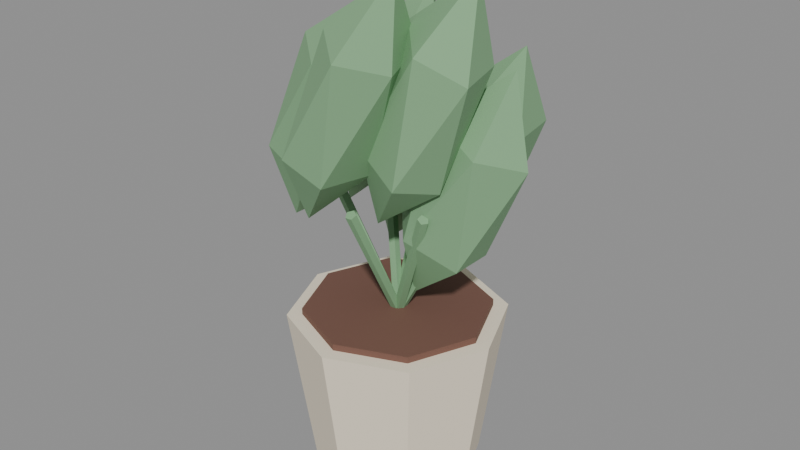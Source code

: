 # Source: source.blend  (saved by Blender 5.2.45; exported with 4.5.12 LTS)
import bpy
from mathutils import Matrix  # noqa: F401  (used for matrix-valued properties, if any)

bpy.ops.wm.read_factory_settings(use_empty=True)
scene = bpy.context.scene
scene.name = 'Scene'

# ---- images (referenced by path relative to the original .blend; pixels are not part of the script)
import os
ASSET_DIR = os.environ.get("B2B_ASSET_DIR", "")  # directory of the original .blend (textures are referenced by path, not embedded)
HERE = os.path.dirname(os.path.abspath(__file__))  # packed textures are extracted next to this script under _unpacked/

def load_image(name, relpath, width, height, colorspace="sRGB"):
    """Load a texture the original file referenced (path relative to the .blend, or extracted next to this script)."""
    p = next((c for c in (os.path.join(HERE, relpath), os.path.join(ASSET_DIR, relpath)) if relpath and os.path.exists(c)), "")
    if p:
        img = bpy.data.images.load(p, check_existing=True)
        img.name = name
    else:  # same state as the original file: an image datablock whose file is absent (Cycles renders it pink)
        img = bpy.data.images.new(name, width, height)
        img.source = "FILE"
        img.filepath = "//" + (relpath or name)
    img.colorspace_settings.name = colorspace
    return img
img_palette_png = load_image('palette.png', '_unpacked/palette.cadebe72.png', 2508, 2508, 'sRGB')

# ---- materials (node trees are filled in below, after node groups)
mat_sharedpalette_v001 = bpy.data.materials.new('SharedPalette_v001')

# ---- material node trees
mat_sharedpalette_v001.use_nodes = True; mat_sharedpalette_v001.node_tree.nodes.clear()
_N = mat_sharedpalette_v001.node_tree.nodes; _L = mat_sharedpalette_v001.node_tree.links
n0 = _N.new('ShaderNodeBsdfPrincipled'); n0.name = 'Principled BSDF'; n0.location = (-200, 100)
n0.inputs[2].default_value = 0.8
n0.inputs[10].default_value = 0.005
n1 = _N.new('ShaderNodeOutputMaterial'); n1.name = 'Material Output'; n1.location = (200, 100)
n2 = _N.new('ShaderNodeTexImage'); n2.name = 'Image Texture'; n2.location = (0, 0)
n2.image = img_palette_png
n2.interpolation = 'Closest'
_L.new(n0.outputs[0], n1.inputs[0])
_L.new(n2.outputs[0], n0.inputs[0])
n1.is_active_output = True

# ---- meshes
me_cone = bpy.data.meshes.new('Cone')
me_cone.from_pydata([(0.0, 0.14, -0.14), (0.0, 0.18, 0.14), (0.09899, 0.09899, -0.14), (0.1273, 0.1273, 0.14), (0.14, 0.0, -0.14), (0.18, 0.0, 0.14), (0.09899, -0.09899, -0.14), (0.1273, -0.1273, 0.14), (0.0, -0.14, -0.14), (0.0, -0.18, 0.14), (-0.09899, -0.09899, -0.14), (-0.1273, -0.1273, 0.14), (-0.14, 0.0, -0.14), (-0.18, 0.0, 0.14), (-0.09899, 0.09899, -0.14), (-0.1273, 0.1273, 0.14), (0.0, 0.155, 0.139), (0.0, 0.155, 0.151), (0.1096, 0.1096, 0.139), (0.1096, 0.1096, 0.151), (0.155, 0.0, 0.139), (0.155, 0.0, 0.151), (0.1096, -0.1096, 0.139), (0.1096, -0.1096, 0.151), (0.0, -0.155, 0.139), (0.0, -0.155, 0.151), (-0.1096, -0.1096, 0.139), (-0.1096, -0.1096, 0.151), (-0.155, 0.0, 0.139), (-0.155, 0.0, 0.151), (-0.1096, 0.1096, 0.139), (-0.1096, 0.1096, 0.151), (-0.007901, 1.866e-08, 0.1443), (0.1121, -2.111e-08, 0.3643), (-0.002442, 0.00856, 0.1413), (0.1176, 0.008559, 0.3613), (0.006392, 0.00529, 0.1365), (0.1264, 0.00529, 0.3565), (0.006392, -0.00529, 0.1365), (0.1264, -0.00529, 0.3565), (-0.002442, -0.008559, 0.1413), (0.1176, -0.00856, 0.3613), (0.03433, 0.0, 0.1874), (0.1417, -0.0368, 0.274), (0.05878, -0.05954, 0.3091), (0.007542, 0.0, 0.3307), (0.05878, 0.05954, 0.3091), (0.1417, 0.0368, 0.274), (0.1812, -0.05954, 0.4709), (0.09833, -0.0368, 0.506), (0.09833, 0.0368, 0.506), (0.1812, 0.05954, 0.4709), (0.2325, 0.0, 0.4493), (0.2057, 0.0, 0.5926), (0.005821, -0.005343, 0.1443), (-0.08259, 0.0758, 0.3643), (-0.003989, -0.007957, 0.1413), (-0.0924, 0.07319, 0.3613), (-0.008286, 0.000425, 0.1365), (-0.09669, 0.08157, 0.3565), (-0.001132, 0.00822, 0.1365), (-0.08954, 0.08936, 0.3565), (0.007587, 0.004655, 0.1413), (-0.08082, 0.0858, 0.3613), (-0.1735, 0.07947, 0.2571), (-0.1505, 0.1506, 0.3788), (-0.07354, 0.1097, 0.3468), (-0.06972, 0.02831, 0.3459), (-0.1443, 0.0189, 0.3773), (-0.1943, 0.09448, 0.3976), (-0.03248, 0.1434, 0.5427), (0.01744, 0.06781, 0.5224), (-0.02631, 0.0117, 0.5412), (-0.1033, 0.05259, 0.5732), (-0.1071, 0.134, 0.5741), (-0.003295, 0.08281, 0.6629), (-0.0006756, 0.007872, 0.1443), (0.009585, -0.1117, 0.3643), (0.008319, 0.003164, 0.1413), (0.01858, -0.1164, 0.3613), (0.005817, -0.005916, 0.1365), (0.01608, -0.1255, 0.3565), (-0.004724, -0.006821, 0.1365), (0.005537, -0.1264, 0.3565), (-0.008737, 0.001701, 0.1413), (0.001524, -0.1179, 0.3613), (-0.07539, -0.12, 0.3274), (-0.05623, -0.188, 0.4514), (-0.08478, -0.1004, 0.4633), (-0.03492, -0.03958, 0.4421), (0.02444, -0.08949, 0.4171), (0.01127, -0.1812, 0.4229), (-0.003917, -0.1496, 0.6429), (0.009251, -0.05792, 0.6371), (0.07675, -0.05115, 0.6086), (0.1053, -0.1387, 0.5967), (0.05545, -0.1995, 0.6179), (0.09592, -0.1192, 0.7326), (-0.004825, -0.006256, 0.1443), (0.06846, 0.08876, 0.3643), (-0.008269, 0.003294, 0.1413), (0.06502, 0.09831, 0.3613), (-0.0002851, 0.008292, 0.1365), (0.073, 0.1033, 0.3565), (0.008093, 0.001831, 0.1365), (0.08138, 0.09685, 0.3565), (0.005287, -0.007161, 0.1413), (0.07857, 0.08786, 0.3613), (-0.01185, 0.09683, 0.1872), (0.0998, 0.1223, 0.2724), (0.06254, 0.03861, 0.2873), (-0.01249, 0.03398, 0.3188), (-0.02159, 0.1148, 0.3233), (0.04781, 0.1694, 0.2947), (0.1682, 0.07521, 0.4567), (0.09877, 0.02062, 0.4853), (0.04677, 0.06773, 0.5076), (0.08404, 0.1514, 0.4927), (0.1591, 0.1561, 0.4612), (0.1584, 0.09321, 0.5928), (0.007786, 0.001346, 0.1443), (-0.1105, -0.0191, 0.3643), (0.003864, -0.008018, 0.1413), (-0.1144, -0.02846, 0.3613), (-0.005397, -0.006302, 0.1365), (-0.1236, -0.02675, 0.3565), (-0.0072, 0.004124, 0.1365), (-0.1254, -0.01632, 0.3565), (0.0009474, 0.00885, 0.1413), (-0.1173, -0.0116, 0.3613), (-0.2039, -0.02004, 0.2573), (-0.2211, 0.00583, 0.3967), (-0.1425, 0.04245, 0.3636), (-0.08329, -0.007603, 0.3385), (-0.1253, -0.07516, 0.3561), (-0.2105, -0.06685, 0.3921), (-0.1112, 0.03426, 0.5639), (-0.02602, 0.02596, 0.5279), (-0.0154, -0.04672, 0.5233), (-0.094, -0.08334, 0.5564), (-0.1532, -0.03329, 0.5815), (-0.03264, -0.02085, 0.6627), (-0.006646, 0.004273, 0.1443), (0.09429, -0.06062, 0.3643), (0.002575, 0.00852, 0.1413), (0.1035, -0.05637, 0.3613), (0.008238, 0.0009931, 0.1365), (0.1092, -0.0639, 0.3565), (0.002516, -0.007907, 0.1365), (0.1035, -0.0728, 0.3565), (-0.006683, -0.00588, 0.1413), (0.09426, -0.07077, 0.3613), (0.01573, -0.06625, 0.3272), (0.0973, -0.1304, 0.4252), (0.01518, -0.104, 0.4596), (-0.001082, -0.02441, 0.4659), (0.07098, -0.001601, 0.4354), (0.1318, -0.0671, 0.4103), (0.1309, -0.1282, 0.6246), (0.07009, -0.06269, 0.6497), (0.1046, 0.0005989, 0.6348), (0.1867, -0.02578, 0.6004), (0.203, -0.1054, 0.5941), (0.1861, -0.06354, 0.7328), (0.002007, -0.007642, 0.1443), (-0.02848, 0.1084, 0.3643), (-0.007659, -0.004536, 0.1413), (-0.03814, 0.1115, 0.3613), (-0.00674, 0.004839, 0.1365), (-0.03722, 0.1209, 0.3565), (0.003493, 0.007526, 0.1365), (-0.02699, 0.1236, 0.3565), (0.008899, -0.0001872, 0.1413), (-0.02158, 0.1159, 0.3613), (-0.116, 0.115, 0.1873), (-0.05259, 0.1883, 0.2921), (-0.009692, 0.1079, 0.2745), (-0.04839, 0.03812, 0.2912), (-0.1152, 0.07543, 0.3192), (-0.1178, 0.1682, 0.3198), (0.05424, 0.1567, 0.4608), (0.05683, 0.06391, 0.4602), (-0.008378, 0.04387, 0.4879), (-0.05127, 0.1243, 0.5055), (-0.01257, 0.194, 0.4888), (0.05505, 0.1172, 0.5927)], [], [(1, 2, 0), (3, 4, 2), (5, 6, 4), (7, 8, 6), (9, 10, 8), (11, 12, 10), (7, 5, 13), (13, 14, 12), (15, 0, 14), (6, 10, 14), (17, 18, 16), (19, 20, 18), (21, 22, 20), (23, 24, 22), (25, 26, 24), (27, 28, 26), (23, 21, 29), (29, 30, 28), (31, 16, 30), (28, 30, 22), (32, 35, 34), (34, 37, 36), (37, 38, 36), (33, 39, 37), (39, 40, 38), (41, 32, 40), (34, 38, 40), (42, 43, 44), (43, 42, 47), (42, 44, 45), (42, 45, 46), (42, 46, 47), (43, 47, 52), (44, 43, 48), (45, 44, 49), (46, 45, 50), (47, 46, 51), (43, 52, 48), (44, 48, 49), (45, 49, 50), (46, 50, 51), (47, 51, 52), (48, 52, 53), (49, 48, 53), (50, 49, 53), (51, 50, 53), (52, 51, 53), (54, 57, 56), (56, 59, 58), (59, 60, 58), (63, 61, 59), (61, 62, 60), (63, 54, 62), (58, 60, 62), (64, 65, 66), (65, 64, 69), (64, 66, 67), (64, 67, 68), (64, 68, 69), (65, 69, 74), (66, 65, 70), (67, 66, 71), (68, 67, 72), (69, 68, 73), (65, 74, 70), (66, 70, 71), (67, 71, 72), (68, 72, 73), (69, 73, 74), (70, 74, 75), (71, 70, 75), (72, 71, 75), (73, 72, 75), (74, 73, 75), (77, 78, 76), (79, 80, 78), (81, 82, 80), (77, 83, 81), (83, 84, 82), (85, 76, 84), (78, 80, 82), (86, 87, 88), (87, 86, 91), (86, 88, 89), (86, 89, 90), (86, 90, 91), (87, 91, 96), (88, 87, 92), (89, 88, 93), (90, 89, 94), (91, 90, 95), (87, 96, 92), (88, 92, 93), (89, 93, 94), (90, 94, 95), (91, 95, 96), (92, 96, 97), (93, 92, 97), (94, 93, 97), (95, 94, 97), (96, 95, 97), (98, 101, 100), (100, 103, 102), (103, 104, 102), (99, 105, 103), (105, 106, 104), (106, 99, 98), (100, 102, 104), (108, 109, 110), (109, 108, 113), (108, 110, 111), (108, 111, 112), (108, 112, 113), (109, 113, 118), (110, 109, 114), (111, 110, 115), (112, 111, 116), (113, 112, 117), (109, 118, 114), (110, 114, 115), (111, 115, 116), (112, 116, 117), (113, 117, 118), (114, 118, 119), (115, 114, 119), (116, 115, 119), (117, 116, 119), (118, 117, 119), (121, 122, 120), (122, 125, 124), (125, 126, 124), (129, 127, 125), (127, 128, 126), (128, 121, 120), (122, 126, 128), (130, 131, 132), (131, 130, 135), (130, 132, 133), (130, 133, 134), (130, 134, 135), (131, 135, 140), (132, 131, 136), (133, 132, 137), (134, 133, 138), (135, 134, 139), (131, 140, 136), (132, 136, 137), (133, 137, 138), (134, 138, 139), (135, 139, 140), (136, 140, 141), (137, 136, 141), (138, 137, 141), (139, 138, 141), (140, 139, 141), (142, 145, 144), (145, 146, 144), (147, 148, 146), (143, 151, 149), (149, 150, 148), (151, 142, 150), (144, 146, 148), (152, 153, 154), (153, 152, 157), (152, 154, 155), (152, 155, 156), (152, 156, 157), (153, 157, 162), (154, 153, 158), (155, 154, 159), (156, 155, 160), (157, 156, 161), (153, 162, 158), (154, 158, 159), (155, 159, 160), (156, 160, 161), (157, 161, 162), (158, 162, 163), (159, 158, 163), (160, 159, 163), (161, 160, 163), (162, 161, 163), (165, 166, 164), (167, 168, 166), (169, 170, 168), (165, 171, 169), (171, 172, 170), (173, 164, 172), (166, 170, 172), (174, 175, 176), (175, 174, 179), (174, 176, 177), (174, 177, 178), (174, 178, 179), (175, 179, 184), (176, 175, 180), (177, 176, 181), (178, 177, 182), (179, 178, 183), (175, 184, 180), (176, 180, 181), (177, 181, 182), (178, 182, 183), (179, 183, 184), (180, 184, 185), (181, 180, 185), (182, 181, 185), (183, 182, 185), (184, 183, 185), (1, 3, 2), (3, 5, 4), (5, 7, 6), (7, 9, 8), (9, 11, 10), (11, 13, 12), (5, 3, 1), (1, 15, 5), (15, 13, 5), (13, 11, 9), (9, 7, 13), (13, 15, 14), (15, 1, 0), (14, 0, 2), (2, 4, 6), (6, 8, 10), (10, 12, 14), (14, 2, 6), (17, 19, 18), (19, 21, 20), (21, 23, 22), (23, 25, 24), (25, 27, 26), (27, 29, 28), (21, 19, 17), (17, 31, 21), (31, 29, 21), (29, 27, 25), (25, 23, 29), (29, 31, 30), (31, 17, 16), (30, 16, 18), (18, 20, 30), (20, 22, 30), (22, 24, 26), (26, 28, 22), (32, 33, 35), (34, 35, 37), (37, 39, 38), (37, 35, 33), (33, 41, 39), (39, 41, 40), (41, 33, 32), (40, 32, 34), (34, 36, 38), (54, 55, 57), (56, 57, 59), (59, 61, 60), (59, 57, 55), (55, 63, 59), (61, 63, 62), (63, 55, 54), (62, 54, 56), (56, 58, 62), (77, 79, 78), (79, 81, 80), (81, 83, 82), (81, 79, 77), (77, 85, 83), (83, 85, 84), (85, 77, 76), (84, 76, 82), (76, 78, 82), (98, 99, 101), (100, 101, 103), (103, 105, 104), (103, 101, 99), (99, 107, 105), (105, 107, 106), (106, 107, 99), (106, 98, 104), (98, 100, 104), (121, 123, 122), (122, 123, 125), (125, 127, 126), (125, 123, 121), (121, 129, 125), (127, 129, 128), (128, 129, 121), (128, 120, 122), (122, 124, 126), (142, 143, 145), (145, 147, 146), (147, 149, 148), (147, 145, 149), (145, 143, 149), (149, 151, 150), (151, 143, 142), (150, 142, 148), (142, 144, 148), (165, 167, 166), (167, 169, 168), (169, 171, 170), (169, 167, 165), (165, 173, 171), (171, 173, 172), (173, 165, 164), (172, 164, 166), (166, 168, 170)])
_uv = me_cone.uv_layers.new(name='UVMap')
_uv.uv.foreach_set('vector', [0.01575, 0.578, 0.01575, 0.578, 0.01575, 0.578, 0.01575, 0.578, 0.01575, 0.578, 0.01575, 0.578, 0.01575, 0.578, 0.01575, 0.578, 0.01575, 0.578, 0.01575, 0.578, 0.01575, 0.578, 0.01575, 0.578, 0.01575, 0.578, 0.01575, 0.578, 0.01575, 0.578, 0.01575, 0.578, 0.01575, 0.578, 0.01575, 0.578, 0.01575, 0.578, 0.01575, 0.578, 0.01575, 0.578, 0.01575, 0.578, 0.01575, 0.578, 0.01575, 0.578, 0.01575, 0.578, 0.01575, 0.578, 0.01575, 0.578, 0.01575, 0.578, 0.01575, 0.578, 0.01575, 0.578, 0.422, 0.6094, 0.422, 0.6094, 0.422, 0.6094, 0.422, 0.6094, 0.422, 0.6094, 0.422, 0.6094, 0.422, 0.6094, 0.422, 0.6094, 0.422, 0.6094, 0.422, 0.6094, 0.422, 0.6094, 0.422, 0.6094, 0.422, 0.6094, 0.422, 0.6094, 0.422, 0.6094, 0.422, 0.6094, 0.422, 0.6094, 0.422, 0.6094, 0.422, 0.6094, 0.422, 0.6094, 0.422, 0.6094, 0.422, 0.6094, 0.422, 0.6094, 0.422, 0.6094, 0.422, 0.6094, 0.422, 0.6094, 0.422, 0.6094, 0.422, 0.6094, 0.422, 0.6094, 0.422, 0.6094, 0.3283, 0.7969, 0.3283, 0.7969, 0.3283, 0.7969, 0.3283, 0.7969, 0.3283, 0.7969, 0.3283, 0.7969, 0.3283, 0.7969, 0.3283, 0.7969, 0.3283, 0.7969, 0.3283, 0.7969, 0.3283, 0.7969, 0.3283, 0.7969, 0.3283, 0.7969, 0.3283, 0.7969, 0.3283, 0.7969, 0.3283, 0.7969, 0.3283, 0.7969, 0.3283, 0.7969, 0.3283, 0.7969, 0.3283, 0.7969, 0.3283, 0.7969, 0.3283, 0.7969, 0.3283, 0.7969, 0.3283, 0.7969, 0.3283, 0.7969, 0.3283, 0.7969, 0.3283, 0.7969, 0.3283, 0.7969, 0.3283, 0.7969, 0.3283, 0.7969, 0.3283, 0.7969, 0.3283, 0.7969, 0.3283, 0.7969, 0.3283, 0.7969, 0.3283, 0.7969, 0.3283, 0.7969, 0.3283, 0.7969, 0.3283, 0.7969, 0.3283, 0.7969, 0.3283, 0.7969, 0.3283, 0.7969, 0.3283, 0.7969, 0.3283, 0.7969, 0.3283, 0.7969, 0.3283, 0.7969, 0.3283, 0.7969, 0.3283, 0.7969, 0.3283, 0.7969, 0.3283, 0.7969, 0.3283, 0.7969, 0.3283, 0.7969, 0.3283, 0.7969, 0.3283, 0.7969, 0.3283, 0.7969, 0.3283, 0.7969, 0.3283, 0.7969, 0.3283, 0.7969, 0.3283, 0.7969, 0.3283, 0.7969, 0.3283, 0.7969, 0.3283, 0.7969, 0.3283, 0.7969, 0.3283, 0.7969, 0.3283, 0.7969, 0.3283, 0.7969, 0.3283, 0.7969, 0.3283, 0.7969, 0.3283, 0.7969, 0.3283, 0.7969, 0.3283, 0.7969, 0.3283, 0.7969, 0.3283, 0.7969, 0.3283, 0.7969, 0.3283, 0.7969, 0.3283, 0.7969, 0.3283, 0.7969, 0.3283, 0.7969, 0.3283, 0.7969, 0.3283, 0.7969, 0.3283, 0.7969, 0.3283, 0.7969, 0.3283, 0.7969, 0.3283, 0.7969, 0.3283, 0.7969, 0.3283, 0.7969, 0.3283, 0.7969, 0.3283, 0.7969, 0.3283, 0.7969, 0.3283, 0.7969, 0.3283, 0.7969, 0.3283, 0.7969, 0.3283, 0.7969, 0.3283, 0.7969, 0.3283, 0.7969, 0.3283, 0.7969, 0.3283, 0.7969, 0.3283, 0.7969, 0.3283, 0.7969, 0.3283, 0.7969, 0.3283, 0.7969, 0.3283, 0.7969, 0.3283, 0.7969, 0.3283, 0.7969, 0.3283, 0.7969, 0.3283, 0.7969, 0.3283, 0.7969, 0.3283, 0.7969, 0.3283, 0.7969, 0.3283, 0.7969, 0.3283, 0.7969, 0.3283, 0.7969, 0.3283, 0.7969, 0.3283, 0.7969, 0.3283, 0.7969, 0.3283, 0.7969, 0.3283, 0.7969, 0.3283, 0.7969, 0.3283, 0.7969, 0.3283, 0.7969, 0.3283, 0.7969, 0.3283, 0.7969, 0.3283, 0.7969, 0.3283, 0.7969, 0.3283, 0.7969, 0.3283, 0.7969, 0.3283, 0.7969, 0.3283, 0.7969, 0.3283, 0.7969, 0.3283, 0.7969, 0.3283, 0.7969, 0.3283, 0.7969, 0.3283, 0.7969, 0.3283, 0.7969, 0.3283, 0.7969, 0.3283, 0.7969, 0.3283, 0.7969, 0.3283, 0.7969, 0.3283, 0.7969, 0.3283, 0.7969, 0.3283, 0.7969, 0.3283, 0.7969, 0.3283, 0.7969, 0.3283, 0.7969, 0.3283, 0.7969, 0.3283, 0.7969, 0.3283, 0.7969, 0.3283, 0.7969, 0.3283, 0.7969, 0.3283, 0.7969, 0.3283, 0.7969, 0.3283, 0.7969, 0.3283, 0.7969, 0.3283, 0.7969, 0.3283, 0.7969, 0.3283, 0.7969, 0.3283, 0.7969, 0.3283, 0.7969, 0.3283, 0.7969, 0.3283, 0.7969, 0.3283, 0.7969, 0.3283, 0.7969, 0.3283, 0.7969, 0.3283, 0.7969, 0.3283, 0.7969, 0.3283, 0.7969, 0.3283, 0.7969, 0.3283, 0.7969, 0.3283, 0.7969, 0.3283, 0.7969, 0.3283, 0.7969, 0.3283, 0.7969, 0.3283, 0.7969, 0.3283, 0.7969, 0.3283, 0.7969, 0.3283, 0.7969, 0.3283, 0.7969, 0.3283, 0.7969, 0.3283, 0.7969, 0.3283, 0.7969, 0.3283, 0.7969, 0.3283, 0.7969, 0.3283, 0.7969, 0.3283, 0.7969, 0.3283, 0.7969, 0.3283, 0.7969, 0.3283, 0.7969, 0.3283, 0.7969, 0.3283, 0.7969, 0.3283, 0.7969, 0.3283, 0.7969, 0.3283, 0.7969, 0.3283, 0.7969, 0.3283, 0.7969, 0.3283, 0.7969, 0.3283, 0.7969, 0.3283, 0.7969, 0.3283, 0.7969, 0.3283, 0.7969, 0.3283, 0.7969, 0.3283, 0.7969, 0.3283, 0.7969, 0.3283, 0.7969, 0.3283, 0.7969, 0.3283, 0.7969, 0.3283, 0.7969, 0.3283, 0.7969, 0.3283, 0.7969, 0.3283, 0.7969, 0.3283, 0.7969, 0.3283, 0.7969, 0.3283, 0.7969, 0.3283, 0.7969, 0.3283, 0.7969, 0.3283, 0.7969, 0.3283, 0.7969, 0.3283, 0.7969, 0.3283, 0.7969, 0.3283, 0.7969, 0.3283, 0.7969, 0.3283, 0.7969, 0.3283, 0.7969, 0.3283, 0.7969, 0.3283, 0.7969, 0.3283, 0.7969, 0.3283, 0.7969, 0.3283, 0.7969, 0.3283, 0.7969, 0.3283, 0.7969, 0.3283, 0.7969, 0.3283, 0.7969, 0.3283, 0.7969, 0.3283, 0.7969, 0.3283, 0.7969, 0.3283, 0.7969, 0.3283, 0.7969, 0.3283, 0.7969, 0.3283, 0.7969, 0.3283, 0.7969, 0.3283, 0.7969, 0.3283, 0.7969, 0.3283, 0.7969, 0.3283, 0.7969, 0.3283, 0.7969, 0.3283, 0.7969, 0.3283, 0.7969, 0.3283, 0.7969, 0.3283, 0.7969, 0.3283, 0.7969, 0.3283, 0.7969, 0.3283, 0.7969, 0.3283, 0.7969, 0.3283, 0.7969, 0.3283, 0.7969, 0.3283, 0.7969, 0.3283, 0.7969, 0.3283, 0.7969, 0.3283, 0.7969, 0.3283, 0.7969, 0.3283, 0.7969, 0.3283, 0.7969, 0.3283, 0.7969, 0.3283, 0.7969, 0.3283, 0.7969, 0.3283, 0.7969, 0.3283, 0.7969, 0.3283, 0.7969, 0.3283, 0.7969, 0.3283, 0.7969, 0.3283, 0.7969, 0.3283, 0.7969, 0.3283, 0.7969, 0.3283, 0.7969, 0.3283, 0.7969, 0.3283, 0.7969, 0.3283, 0.7969, 0.3283, 0.7969, 0.3283, 0.7969, 0.3283, 0.7969, 0.3283, 0.7969, 0.3283, 0.7969, 0.3283, 0.7969, 0.3283, 0.7969, 0.3283, 0.7969, 0.3283, 0.7969, 0.3283, 0.7969, 0.3283, 0.7969, 0.3283, 0.7969, 0.3283, 0.7969, 0.3283, 0.7969, 0.3283, 0.7969, 0.3283, 0.7969, 0.3283, 0.7969, 0.3283, 0.7969, 0.3283, 0.7969, 0.3283, 0.7969, 0.3283, 0.7969, 0.3283, 0.7969, 0.3283, 0.7969, 0.3283, 0.7969, 0.3283, 0.7969, 0.3283, 0.7969, 0.3283, 0.7969, 0.3283, 0.7969, 0.3283, 0.7969, 0.3283, 0.7969, 0.3283, 0.7969, 0.3283, 0.7969, 0.3283, 0.7969, 0.3283, 0.7969, 0.3283, 0.7969, 0.3283, 0.7969, 0.3283, 0.7969, 0.3283, 0.7969, 0.3283, 0.7969, 0.3283, 0.7969, 0.3283, 0.7969, 0.3283, 0.7969, 0.3283, 0.7969, 0.3283, 0.7969, 0.3283, 0.7969, 0.3283, 0.7969, 0.3283, 0.7969, 0.3283, 0.7969, 0.3283, 0.7969, 0.3283, 0.7969, 0.3283, 0.7969, 0.3283, 0.7969, 0.3283, 0.7969, 0.3283, 0.7969, 0.3283, 0.7969, 0.3283, 0.7969, 0.3283, 0.7969, 0.3283, 0.7969, 0.3283, 0.7969, 0.3283, 0.7969, 0.3283, 0.7969, 0.3283, 0.7969, 0.3283, 0.7969, 0.3283, 0.7969, 0.3283, 0.7969, 0.3283, 0.7969, 0.3283, 0.7969, 0.3283, 0.7969, 0.3283, 0.7969, 0.3283, 0.7969, 0.3283, 0.7969, 0.3283, 0.7969, 0.3283, 0.7969, 0.3283, 0.7969, 0.3283, 0.7969, 0.3283, 0.7969, 0.3283, 0.7969, 0.3283, 0.7969, 0.3283, 0.7969, 0.3283, 0.7969, 0.3283, 0.7969, 0.3283, 0.7969, 0.3283, 0.7969, 0.3283, 0.7969, 0.3283, 0.7969, 0.3283, 0.7969, 0.3283, 0.7969, 0.3283, 0.7969, 0.3283, 0.7969, 0.3283, 0.7969, 0.3283, 0.7969, 0.3283, 0.7969, 0.3283, 0.7969, 0.3283, 0.7969, 0.3283, 0.7969, 0.3283, 0.7969, 0.3283, 0.7969, 0.3283, 0.7969, 0.3283, 0.7969, 0.3283, 0.7969, 0.3283, 0.7969, 0.3283, 0.7969, 0.3283, 0.7969, 0.3283, 0.7969, 0.3283, 0.7969, 0.3283, 0.7969, 0.3283, 0.7969, 0.3283, 0.7969, 0.3283, 0.7969, 0.3283, 0.7969, 0.3283, 0.7969, 0.3283, 0.7969, 0.3283, 0.7969, 0.3283, 0.7969, 0.3283, 0.7969, 0.3283, 0.7969, 0.3283, 0.7969, 0.3283, 0.7969, 0.3283, 0.7969, 0.3283, 0.7969, 0.3283, 0.7969, 0.3283, 0.7969, 0.3283, 0.7969, 0.3283, 0.7969, 0.3283, 0.7969, 0.3283, 0.7969, 0.3283, 0.7969, 0.3283, 0.7969, 0.3283, 0.7969, 0.3283, 0.7969, 0.3283, 0.7969, 0.3283, 0.7969, 0.3283, 0.7969, 0.3283, 0.7969, 0.3283, 0.7969, 0.3283, 0.7969, 0.3283, 0.7969, 0.3283, 0.7969, 0.3283, 0.7969, 0.3283, 0.7969, 0.3283, 0.7969, 0.3283, 0.7969, 0.3283, 0.7969, 0.3283, 0.7969, 0.3283, 0.7969, 0.3283, 0.7969, 0.3283, 0.7969, 0.3283, 0.7969, 0.3283, 0.7969, 0.3283, 0.7969, 0.3283, 0.7969, 0.3283, 0.7969, 0.3283, 0.7969, 0.3283, 0.7969, 0.3283, 0.7969, 0.3283, 0.7969, 0.3283, 0.7969, 0.3283, 0.7969, 0.3283, 0.7969, 0.3283, 0.7969, 0.3283, 0.7969, 0.3283, 0.7969, 0.3283, 0.7969, 0.3283, 0.7969, 0.3283, 0.7969, 0.3283, 0.7969, 0.3283, 0.7969, 0.3283, 0.7969, 0.3283, 0.7969, 0.3283, 0.7969, 0.3283, 0.7969, 0.3283, 0.7969, 0.3283, 0.7969, 0.3283, 0.7969, 0.3283, 0.7969, 0.3283, 0.7969, 0.3283, 0.7969, 0.3283, 0.7969, 0.3283, 0.7969, 0.3283, 0.7969, 0.3283, 0.7969, 0.3283, 0.7969, 0.3283, 0.7969, 0.3283, 0.7969, 0.3283, 0.7969, 0.3283, 0.7969, 0.3283, 0.7969, 0.3283, 0.7969, 0.3283, 0.7969, 0.3283, 0.7969, 0.3283, 0.7969, 0.3283, 0.7969, 0.3283, 0.7969, 0.3283, 0.7969, 0.3283, 0.7969, 0.3283, 0.7969, 0.3283, 0.7969, 0.3283, 0.7969, 0.3283, 0.7969, 0.3283, 0.7969, 0.3283, 0.7969, 0.3283, 0.7969, 0.3283, 0.7969, 0.3283, 0.7969, 0.3283, 0.7969, 0.3283, 0.7969, 0.3283, 0.7969, 0.3283, 0.7969, 0.3283, 0.7969, 0.3283, 0.7969, 0.3283, 0.7969, 0.3283, 0.7969, 0.3283, 0.7969, 0.3283, 0.7969, 0.3283, 0.7969, 0.3283, 0.7969, 0.3283, 0.7969, 0.3283, 0.7969, 0.3283, 0.7969, 0.3283, 0.7969, 0.3283, 0.7969, 0.3283, 0.7969, 0.3283, 0.7969, 0.3283, 0.7969, 0.3283, 0.7969, 0.3283, 0.7969, 0.3283, 0.7969, 0.3283, 0.7969, 0.3283, 0.7969, 0.3283, 0.7969, 0.3283, 0.7969, 0.3283, 0.7969, 0.3283, 0.7969, 0.3283, 0.7969, 0.3283, 0.7969, 0.3283, 0.7969, 0.3283, 0.7969, 0.3283, 0.7969, 0.3283, 0.7969, 0.3283, 0.7969, 0.3283, 0.7969, 0.3283, 0.7969, 0.3283, 0.7969, 0.3283, 0.7969, 0.3283, 0.7969, 0.3283, 0.7969, 0.3283, 0.7969, 0.3283, 0.7969, 0.3283, 0.7969, 0.3283, 0.7969, 0.3283, 0.7969, 0.3283, 0.7969, 0.3283, 0.7969, 0.3283, 0.7969, 0.3283, 0.7969, 0.3283, 0.7969, 0.3283, 0.7969, 0.3283, 0.7969, 0.3283, 0.7969, 0.3283, 0.7969, 0.3283, 0.7969, 0.3283, 0.7969, 0.3283, 0.7969, 0.3283, 0.7969, 0.3283, 0.7969, 0.3283, 0.7969, 0.3283, 0.7969, 0.3283, 0.7969, 0.3283, 0.7969, 0.3283, 0.7969, 0.3283, 0.7969, 0.3283, 0.7969, 0.3283, 0.7969, 0.3283, 0.7969, 0.3283, 0.7969, 0.3283, 0.7969, 0.3283, 0.7969, 0.3283, 0.7969, 0.3283, 0.7969, 0.3283, 0.7969, 0.3283, 0.7969, 0.3283, 0.7969, 0.3283, 0.7969, 0.3283, 0.7969, 0.3283, 0.7969, 0.3283, 0.7969, 0.3283, 0.7969, 0.3283, 0.7969, 0.3283, 0.7969, 0.3283, 0.7969, 0.3283, 0.7969, 0.3283, 0.7969, 0.01575, 0.578, 0.01575, 0.578, 0.01575, 0.578, 0.01575, 0.578, 0.01575, 0.578, 0.01575, 0.578, 0.01575, 0.578, 0.01575, 0.578, 0.01575, 0.578, 0.01575, 0.578, 0.01575, 0.578, 0.01575, 0.578, 0.01575, 0.578, 0.01575, 0.578, 0.01575, 0.578, 0.01575, 0.578, 0.01575, 0.578, 0.01575, 0.578, 0.01575, 0.578, 0.01575, 0.578, 0.01575, 0.578, 0.01575, 0.578, 0.01575, 0.578, 0.01575, 0.578, 0.01575, 0.578, 0.01575, 0.578, 0.01575, 0.578, 0.01575, 0.578, 0.01575, 0.578, 0.01575, 0.578, 0.01575, 0.578, 0.01575, 0.578, 0.01575, 0.578, 0.01575, 0.578, 0.01575, 0.578, 0.01575, 0.578, 0.01575, 0.578, 0.01575, 0.578, 0.01575, 0.578, 0.01575, 0.578, 0.01575, 0.578, 0.01575, 0.578, 0.01575, 0.578, 0.01575, 0.578, 0.01575, 0.578, 0.01575, 0.578, 0.01575, 0.578, 0.01575, 0.578, 0.01575, 0.578, 0.01575, 0.578, 0.01575, 0.578, 0.01575, 0.578, 0.01575, 0.578, 0.01575, 0.578, 0.422, 0.6094, 0.422, 0.6094, 0.422, 0.6094, 0.422, 0.6094, 0.422, 0.6094, 0.422, 0.6094, 0.422, 0.6094, 0.422, 0.6094, 0.422, 0.6094, 0.422, 0.6094, 0.422, 0.6094, 0.422, 0.6094, 0.422, 0.6094, 0.422, 0.6094, 0.422, 0.6094, 0.422, 0.6094, 0.422, 0.6094, 0.422, 0.6094, 0.422, 0.6094, 0.422, 0.6094, 0.422, 0.6094, 0.422, 0.6094, 0.422, 0.6094, 0.422, 0.6094, 0.422, 0.6094, 0.422, 0.6094, 0.422, 0.6094, 0.422, 0.6094, 0.422, 0.6094, 0.422, 0.6094, 0.422, 0.6094, 0.422, 0.6094, 0.422, 0.6094, 0.422, 0.6094, 0.422, 0.6094, 0.422, 0.6094, 0.422, 0.6094, 0.422, 0.6094, 0.422, 0.6094, 0.422, 0.6094, 0.422, 0.6094, 0.422, 0.6094, 0.422, 0.6094, 0.422, 0.6094, 0.422, 0.6094, 0.422, 0.6094, 0.422, 0.6094, 0.422, 0.6094, 0.422, 0.6094, 0.422, 0.6094, 0.422, 0.6094, 0.422, 0.6094, 0.422, 0.6094, 0.422, 0.6094, 0.3283, 0.7969, 0.3283, 0.7969, 0.3283, 0.7969, 0.3283, 0.7969, 0.3283, 0.7969, 0.3283, 0.7969, 0.3283, 0.7969, 0.3283, 0.7969, 0.3283, 0.7969, 0.3283, 0.7969, 0.3283, 0.7969, 0.3283, 0.7969, 0.3283, 0.7969, 0.3283, 0.7969, 0.3283, 0.7969, 0.3283, 0.7969, 0.3283, 0.7969, 0.3283, 0.7969, 0.3283, 0.7969, 0.3283, 0.7969, 0.3283, 0.7969, 0.3283, 0.7969, 0.3283, 0.7969, 0.3283, 0.7969, 0.3283, 0.7969, 0.3283, 0.7969, 0.3283, 0.7969, 0.3283, 0.7969, 0.3283, 0.7969, 0.3283, 0.7969, 0.3283, 0.7969, 0.3283, 0.7969, 0.3283, 0.7969, 0.3283, 0.7969, 0.3283, 0.7969, 0.3283, 0.7969, 0.3283, 0.7969, 0.3283, 0.7969, 0.3283, 0.7969, 0.3283, 0.7969, 0.3283, 0.7969, 0.3283, 0.7969, 0.3283, 0.7969, 0.3283, 0.7969, 0.3283, 0.7969, 0.3283, 0.7969, 0.3283, 0.7969, 0.3283, 0.7969, 0.3283, 0.7969, 0.3283, 0.7969, 0.3283, 0.7969, 0.3283, 0.7969, 0.3283, 0.7969, 0.3283, 0.7969, 0.3283, 0.7969, 0.3283, 0.7969, 0.3283, 0.7969, 0.3283, 0.7969, 0.3283, 0.7969, 0.3283, 0.7969, 0.3283, 0.7969, 0.3283, 0.7969, 0.3283, 0.7969, 0.3283, 0.7969, 0.3283, 0.7969, 0.3283, 0.7969, 0.3283, 0.7969, 0.3283, 0.7969, 0.3283, 0.7969, 0.3283, 0.7969, 0.3283, 0.7969, 0.3283, 0.7969, 0.3283, 0.7969, 0.3283, 0.7969, 0.3283, 0.7969, 0.3283, 0.7969, 0.3283, 0.7969, 0.3283, 0.7969, 0.3283, 0.7969, 0.3283, 0.7969, 0.3283, 0.7969, 0.3283, 0.7969, 0.3283, 0.7969, 0.3283, 0.7969, 0.3283, 0.7969, 0.3283, 0.7969, 0.3283, 0.7969, 0.3283, 0.7969, 0.3283, 0.7969, 0.3283, 0.7969, 0.3283, 0.7969, 0.3283, 0.7969, 0.3283, 0.7969, 0.3283, 0.7969, 0.3283, 0.7969, 0.3283, 0.7969, 0.3283, 0.7969, 0.3283, 0.7969, 0.3283, 0.7969, 0.3283, 0.7969, 0.3283, 0.7969, 0.3283, 0.7969, 0.3283, 0.7969, 0.3283, 0.7969, 0.3283, 0.7969, 0.3283, 0.7969, 0.3283, 0.7969, 0.3283, 0.7969, 0.3283, 0.7969, 0.3283, 0.7969, 0.3283, 0.7969, 0.3283, 0.7969, 0.3283, 0.7969, 0.3283, 0.7969, 0.3283, 0.7969, 0.3283, 0.7969, 0.3283, 0.7969, 0.3283, 0.7969, 0.3283, 0.7969, 0.3283, 0.7969, 0.3283, 0.7969, 0.3283, 0.7969, 0.3283, 0.7969, 0.3283, 0.7969, 0.3283, 0.7969, 0.3283, 0.7969, 0.3283, 0.7969, 0.3283, 0.7969, 0.3283, 0.7969, 0.3283, 0.7969, 0.3283, 0.7969, 0.3283, 0.7969, 0.3283, 0.7969, 0.3283, 0.7969, 0.3283, 0.7969, 0.3283, 0.7969, 0.3283, 0.7969, 0.3283, 0.7969, 0.3283, 0.7969, 0.3283, 0.7969, 0.3283, 0.7969, 0.3283, 0.7969, 0.3283, 0.7969, 0.3283, 0.7969, 0.3283, 0.7969, 0.3283, 0.7969, 0.3283, 0.7969, 0.3283, 0.7969, 0.3283, 0.7969, 0.3283, 0.7969, 0.3283, 0.7969, 0.3283, 0.7969, 0.3283, 0.7969, 0.3283, 0.7969, 0.3283, 0.7969, 0.3283, 0.7969, 0.3283, 0.7969, 0.3283, 0.7969, 0.3283, 0.7969, 0.3283, 0.7969, 0.3283, 0.7969, 0.3283, 0.7969, 0.3283, 0.7969, 0.3283, 0.7969, 0.3283, 0.7969, 0.3283, 0.7969, 0.3283, 0.7969, 0.3283, 0.7969, 0.3283, 0.7969, 0.3283, 0.7969, 0.3283, 0.7969, 0.3283, 0.7969, 0.3283, 0.7969, 0.3283, 0.7969, 0.3283, 0.7969, 0.3283, 0.7969, 0.3283, 0.7969, 0.3283, 0.7969, 0.3283, 0.7969, 0.3283, 0.7969, 0.3283, 0.7969, 0.3283, 0.7969, 0.3283, 0.7969, 0.3283, 0.7969, 0.3283, 0.7969, 0.3283, 0.7969, 0.3283, 0.7969, 0.3283, 0.7969, 0.3283, 0.7969])
me_cone.materials.append(mat_sharedpalette_v001)
me_cone.update()

# ---- objects
ob_pot = bpy.data.objects.new('Pot', me_cone)

# ---- transforms, parenting, visibility, modifiers, constraints
ob_pot.location = (0.0, 0.0, 0.14)

# ---- collection membership
scene.collection.objects.link(ob_pot)

# ---- scene / render settings (as saved in the file)
scene.frame_start = 1; scene.frame_end = 250; scene.frame_set(1)
scene.render.engine = 'BLENDER_EEVEE_NEXT'
scene.render.bake_bias = 0.0
scene.render.bake_samples = 0
scene.render.compositor_device = 'GPU'
scene.eevee.use_volume_custom_range = False
scene.eevee.fast_gi_thickness_near = 0.1
scene.eevee.fast_gi_thickness_far = 0.0
scene.eevee.ray_tracing_options.screen_trace_thickness = 0.1
bpy.context.view_layer.update()

# ---- added for rendering (the .blend has no active camera and no usable light): camera, sun + grey world if the file has none
cam_auto = bpy.data.cameras.new('AutoCamera')
cam_auto.lens = 50.0
cam_auto.sensor_width = 36.0
cam_auto.clip_end = 1000.0
ob_auto_camera = bpy.data.objects.new('AutoCamera', cam_auto)
scene.collection.objects.link(ob_auto_camera)
ob_auto_camera.location = (0.985903, -1.17903, 1.22059)
ob_auto_camera.rotation_euler = (1.09748, -7.21219e-08, 0.694738)
scene.camera = ob_auto_camera
light_auto_sun = bpy.data.lights.new('AutoSun', 'SUN')
light_auto_sun.energy = 3.0
light_auto_sun.angle = 0.0523599
ob_auto_sun = bpy.data.objects.new('AutoSun', light_auto_sun)
scene.collection.objects.link(ob_auto_sun)
ob_auto_sun.rotation_euler = (0.872665, 0.174533, 0.523599)
if scene.world is None:
    world_auto = bpy.data.worlds.new('AutoWorld')
    world_auto.color = (0.3, 0.3, 0.3)
    scene.world = world_auto
bpy.context.view_layer.update()
